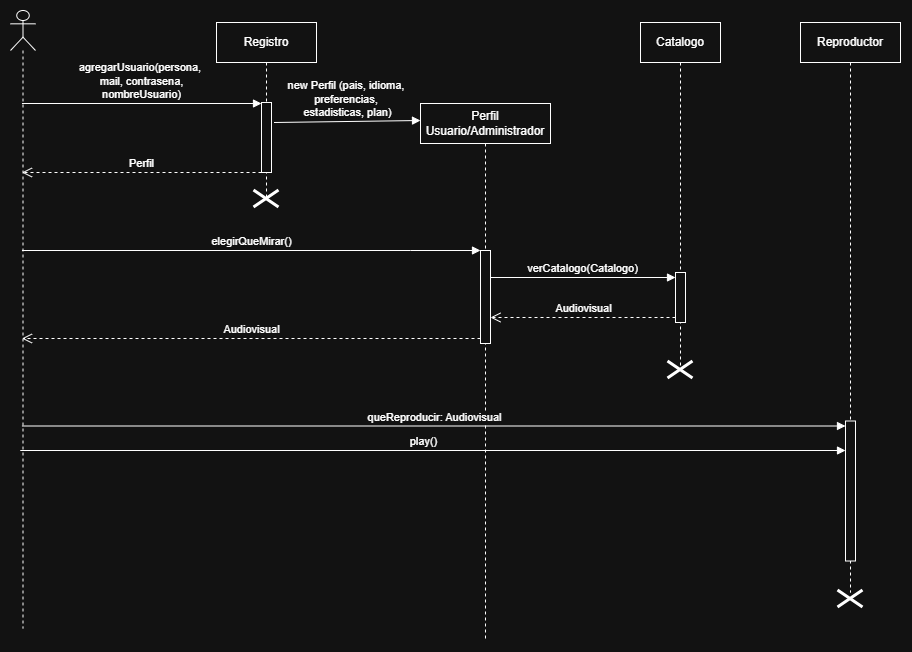

The diagram above was exported from draw.io. Its source (the exported page's mxGraphModel, read from the mxfile embedded in the PNG):
<mxGraphModel dx="1958" dy="883" grid="1" gridSize="10" guides="1" tooltips="1" connect="1" arrows="1" fold="1" page="1" pageScale="1" pageWidth="3300" pageHeight="2339" math="0" shadow="0">
  <root>
    <mxCell id="0" />
    <mxCell id="1" parent="0" />
    <mxCell id="uwO8C4dgcdrcPqhnfxyr-1" value="" style="shape=umlLifeline;perimeter=lifelinePerimeter;whiteSpace=wrap;html=1;container=1;dropTarget=0;collapsible=0;recursiveResize=0;outlineConnect=0;portConstraint=eastwest;newEdgeStyle={&quot;curved&quot;:0,&quot;rounded&quot;:0};participant=umlActor;" parent="1" vertex="1">
      <mxGeometry x="990" y="650" width="25" height="618" as="geometry" />
    </mxCell>
    <mxCell id="uwO8C4dgcdrcPqhnfxyr-2" value="Registro" style="shape=umlLifeline;perimeter=lifelinePerimeter;whiteSpace=wrap;html=1;container=1;dropTarget=0;collapsible=0;recursiveResize=0;outlineConnect=0;portConstraint=eastwest;newEdgeStyle={&quot;curved&quot;:0,&quot;rounded&quot;:0};" parent="1" vertex="1">
      <mxGeometry x="1196" y="662" width="100" height="178" as="geometry" />
    </mxCell>
    <mxCell id="uwO8C4dgcdrcPqhnfxyr-3" value="" style="html=1;points=[[0,0,0,0,5],[0,1,0,0,-5],[1,0,0,0,5],[1,1,0,0,-5]];perimeter=orthogonalPerimeter;outlineConnect=0;targetShapes=umlLifeline;portConstraint=eastwest;newEdgeStyle={&quot;curved&quot;:0,&quot;rounded&quot;:0};" parent="uwO8C4dgcdrcPqhnfxyr-2" vertex="1">
      <mxGeometry x="45" y="80" width="10" height="70" as="geometry" />
    </mxCell>
    <mxCell id="uwO8C4dgcdrcPqhnfxyr-4" value="" style="shape=umlDestroy;whiteSpace=wrap;html=1;strokeWidth=3;targetShapes=umlLifeline;" parent="uwO8C4dgcdrcPqhnfxyr-2" vertex="1">
      <mxGeometry x="37.5" y="168" width="25" height="17" as="geometry" />
    </mxCell>
    <mxCell id="uwO8C4dgcdrcPqhnfxyr-5" value="Perfil&lt;div&gt;Usuario/Administrador&lt;/div&gt;" style="shape=umlLifeline;perimeter=lifelinePerimeter;whiteSpace=wrap;html=1;container=1;dropTarget=0;collapsible=0;recursiveResize=0;outlineConnect=0;portConstraint=eastwest;newEdgeStyle={&quot;curved&quot;:0,&quot;rounded&quot;:0};" parent="1" vertex="1">
      <mxGeometry x="1400" y="743" width="130" height="537" as="geometry" />
    </mxCell>
    <mxCell id="uwO8C4dgcdrcPqhnfxyr-6" value="" style="html=1;points=[[0,0,0,0,5],[0,1,0,0,-5],[1,0,0,0,5],[1,1,0,0,-5]];perimeter=orthogonalPerimeter;outlineConnect=0;targetShapes=umlLifeline;portConstraint=eastwest;newEdgeStyle={&quot;curved&quot;:0,&quot;rounded&quot;:0};" parent="uwO8C4dgcdrcPqhnfxyr-5" vertex="1">
      <mxGeometry x="60" y="147" width="10" height="93" as="geometry" />
    </mxCell>
    <mxCell id="uwO8C4dgcdrcPqhnfxyr-9" value="Catalogo" style="shape=umlLifeline;perimeter=lifelinePerimeter;whiteSpace=wrap;html=1;container=1;dropTarget=0;collapsible=0;recursiveResize=0;outlineConnect=0;portConstraint=eastwest;newEdgeStyle={&quot;curved&quot;:0,&quot;rounded&quot;:0};" parent="1" vertex="1">
      <mxGeometry x="1620" y="662" width="80" height="344.5" as="geometry" />
    </mxCell>
    <mxCell id="uwO8C4dgcdrcPqhnfxyr-10" value="" style="html=1;points=[[0,0,0,0,5],[0,1,0,0,-5],[1,0,0,0,5],[1,1,0,0,-5]];perimeter=orthogonalPerimeter;outlineConnect=0;targetShapes=umlLifeline;portConstraint=eastwest;newEdgeStyle={&quot;curved&quot;:0,&quot;rounded&quot;:0};" parent="uwO8C4dgcdrcPqhnfxyr-9" vertex="1">
      <mxGeometry x="35" y="250" width="10" height="50" as="geometry" />
    </mxCell>
    <mxCell id="uwO8C4dgcdrcPqhnfxyr-13" value="Reproductor" style="shape=umlLifeline;perimeter=lifelinePerimeter;whiteSpace=wrap;html=1;container=1;dropTarget=0;collapsible=0;recursiveResize=0;outlineConnect=0;portConstraint=eastwest;newEdgeStyle={&quot;curved&quot;:0,&quot;rounded&quot;:0};" parent="1" vertex="1">
      <mxGeometry x="1780" y="662" width="100" height="570" as="geometry" />
    </mxCell>
    <mxCell id="uwO8C4dgcdrcPqhnfxyr-14" value="" style="html=1;points=[[0,0,0,0,5],[0,1,0,0,-5],[1,0,0,0,5],[1,1,0,0,-5]];perimeter=orthogonalPerimeter;outlineConnect=0;targetShapes=umlLifeline;portConstraint=eastwest;newEdgeStyle={&quot;curved&quot;:0,&quot;rounded&quot;:0};" parent="uwO8C4dgcdrcPqhnfxyr-13" vertex="1">
      <mxGeometry x="45" y="398.5" width="10" height="140" as="geometry" />
    </mxCell>
    <mxCell id="uwO8C4dgcdrcPqhnfxyr-18" value="Perfil" style="html=1;verticalAlign=bottom;endArrow=open;dashed=1;endSize=8;curved=0;rounded=0;" parent="1" target="uwO8C4dgcdrcPqhnfxyr-1" edge="1">
      <mxGeometry x="0.0031" relative="1" as="geometry">
        <mxPoint x="1116.2530864197533" y="812" as="targetPoint" />
        <mxPoint x="1241" y="812" as="sourcePoint" />
        <mxPoint as="offset" />
      </mxGeometry>
    </mxCell>
    <mxCell id="uwO8C4dgcdrcPqhnfxyr-19" value="agregarUsuario(persona,&amp;nbsp;&lt;div&gt;mail,&amp;nbsp;&lt;span style=&quot;background-color: light-dark(#ffffff, var(--ge-dark-color, #121212)); color: light-dark(rgb(0, 0, 0), rgb(255, 255, 255));&quot;&gt;contrasena,&lt;/span&gt;&lt;div&gt;nombreUsuario)&lt;/div&gt;&lt;/div&gt;" style="html=1;verticalAlign=bottom;endArrow=block;curved=0;rounded=0;entryX=0;entryY=0;entryDx=0;entryDy=5;" parent="1" source="uwO8C4dgcdrcPqhnfxyr-1" edge="1">
      <mxGeometry relative="1" as="geometry">
        <mxPoint x="1116" y="743" as="sourcePoint" />
        <mxPoint x="1241" y="743" as="targetPoint" />
      </mxGeometry>
    </mxCell>
    <mxCell id="uwO8C4dgcdrcPqhnfxyr-20" value="verCatalogo(Catalogo)" style="html=1;verticalAlign=bottom;endArrow=block;curved=0;rounded=0;entryX=0;entryY=0;entryDx=0;entryDy=5;" parent="1" source="uwO8C4dgcdrcPqhnfxyr-6" target="uwO8C4dgcdrcPqhnfxyr-10" edge="1">
      <mxGeometry relative="1" as="geometry">
        <mxPoint x="1552.5" y="809" as="sourcePoint" />
      </mxGeometry>
    </mxCell>
    <mxCell id="uwO8C4dgcdrcPqhnfxyr-21" value="Audiovisual" style="html=1;verticalAlign=bottom;endArrow=open;dashed=1;endSize=8;curved=0;rounded=0;exitX=0;exitY=1;exitDx=0;exitDy=-5;" parent="1" source="uwO8C4dgcdrcPqhnfxyr-10" target="uwO8C4dgcdrcPqhnfxyr-6" edge="1">
      <mxGeometry relative="1" as="geometry">
        <mxPoint x="1552.5" y="879" as="targetPoint" />
      </mxGeometry>
    </mxCell>
    <mxCell id="uwO8C4dgcdrcPqhnfxyr-24" value="new Perfil (pais, idioma,&amp;nbsp;&lt;div&gt;preferencias,&amp;nbsp;&lt;/div&gt;&lt;div&gt;estadisticas, plan)&lt;/div&gt;" style="html=1;verticalAlign=bottom;endArrow=block;curved=0;rounded=0;" parent="1" edge="1">
      <mxGeometry relative="1" as="geometry">
        <mxPoint x="1253.5" y="762" as="sourcePoint" />
        <mxPoint x="1400" y="760" as="targetPoint" />
        <mxPoint as="offset" />
      </mxGeometry>
    </mxCell>
    <mxCell id="uwO8C4dgcdrcPqhnfxyr-25" value="" style="shape=umlDestroy;whiteSpace=wrap;html=1;strokeWidth=3;targetShapes=umlLifeline;" parent="1" vertex="1">
      <mxGeometry x="1647.5" y="1001" width="25" height="17" as="geometry" />
    </mxCell>
    <mxCell id="uwO8C4dgcdrcPqhnfxyr-26" value="Audiovisual" style="html=1;verticalAlign=bottom;endArrow=open;dashed=1;endSize=8;curved=0;rounded=0;exitX=0;exitY=1;exitDx=0;exitDy=-5;exitPerimeter=0;" parent="1" source="uwO8C4dgcdrcPqhnfxyr-6" target="uwO8C4dgcdrcPqhnfxyr-1" edge="1">
      <mxGeometry relative="1" as="geometry">
        <mxPoint x="1203.5" y="972" as="targetPoint" />
        <mxPoint x="1388.5" y="972" as="sourcePoint" />
      </mxGeometry>
    </mxCell>
    <mxCell id="uwO8C4dgcdrcPqhnfxyr-27" value="queReproducir: Audiovisual" style="html=1;verticalAlign=bottom;endArrow=block;curved=0;rounded=0;entryX=0;entryY=0;entryDx=0;entryDy=5;entryPerimeter=0;" parent="1" source="uwO8C4dgcdrcPqhnfxyr-1" target="uwO8C4dgcdrcPqhnfxyr-14" edge="1">
      <mxGeometry relative="1" as="geometry">
        <mxPoint x="1395.63" y="1062.0000000000011" as="sourcePoint" />
        <mxPoint x="1673.4995652173916" y="1062" as="targetPoint" />
      </mxGeometry>
    </mxCell>
    <mxCell id="1lu-U_-KwEh_Fe0MriI4-2" value="elegirQueMirar()" style="html=1;verticalAlign=bottom;endArrow=block;curved=0;rounded=0;" parent="1" source="uwO8C4dgcdrcPqhnfxyr-1" edge="1">
      <mxGeometry relative="1" as="geometry">
        <mxPoint x="1120" y="890" as="sourcePoint" />
        <mxPoint x="1460" y="890" as="targetPoint" />
        <Array as="points">
          <mxPoint x="1390" y="890" />
        </Array>
      </mxGeometry>
    </mxCell>
    <mxCell id="E0_6kpVBfYadRiYGliQa-2" value="" style="shape=umlDestroy;whiteSpace=wrap;html=1;strokeWidth=3;targetShapes=umlLifeline;" parent="1" vertex="1">
      <mxGeometry x="1817.5" y="1230" width="25" height="17" as="geometry" />
    </mxCell>
    <mxCell id="E0_6kpVBfYadRiYGliQa-5" value="play()" style="html=1;verticalAlign=bottom;endArrow=block;curved=0;rounded=0;" parent="1" target="uwO8C4dgcdrcPqhnfxyr-14" edge="1">
      <mxGeometry relative="1" as="geometry">
        <mxPoint x="1020" y="1090" as="sourcePoint" />
        <mxPoint x="1760" y="1090" as="targetPoint" />
        <Array as="points">
          <mxPoint x="1000" y="1090" />
        </Array>
      </mxGeometry>
    </mxCell>
  </root>
</mxGraphModel>